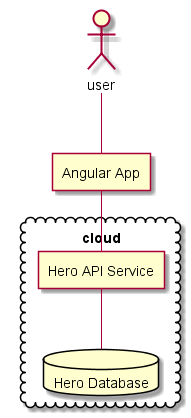

The diagram above was rendered by PlantUML. Its source (embedded in the PNG):
@startuml
actor user

agent client [
    Angular App
]

cloud cloud {
    agent heroService [
        Hero API Service
    ]
    database heroDB [
        Hero Database
    ]
}

user -- client
client -- heroService
heroService -- heroDB
@enduml